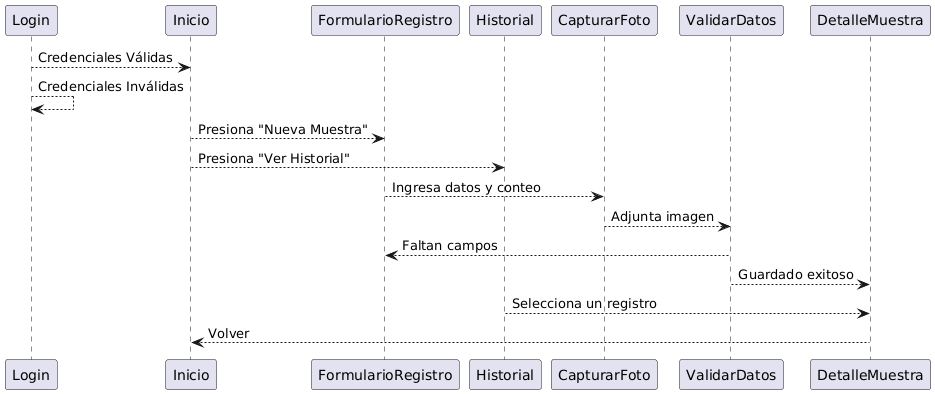

The diagram above was rendered by PlantUML. Its source (embedded in the PNG):
@startuml
Login --> Inicio : Credenciales Válidas
    Login --> Login : Credenciales Inválidas
    Inicio --> FormularioRegistro : Presiona "Nueva Muestra"
    Inicio --> Historial : Presiona "Ver Historial"
    FormularioRegistro --> CapturarFoto : Ingresa datos y conteo
    CapturarFoto --> ValidarDatos : Adjunta imagen
    ValidarDatos --> FormularioRegistro : Faltan campos
    ValidarDatos --> DetalleMuestra : Guardado exitoso
    Historial --> DetalleMuestra : Selecciona un registro
    DetalleMuestra --> Inicio : Volver
@enduml